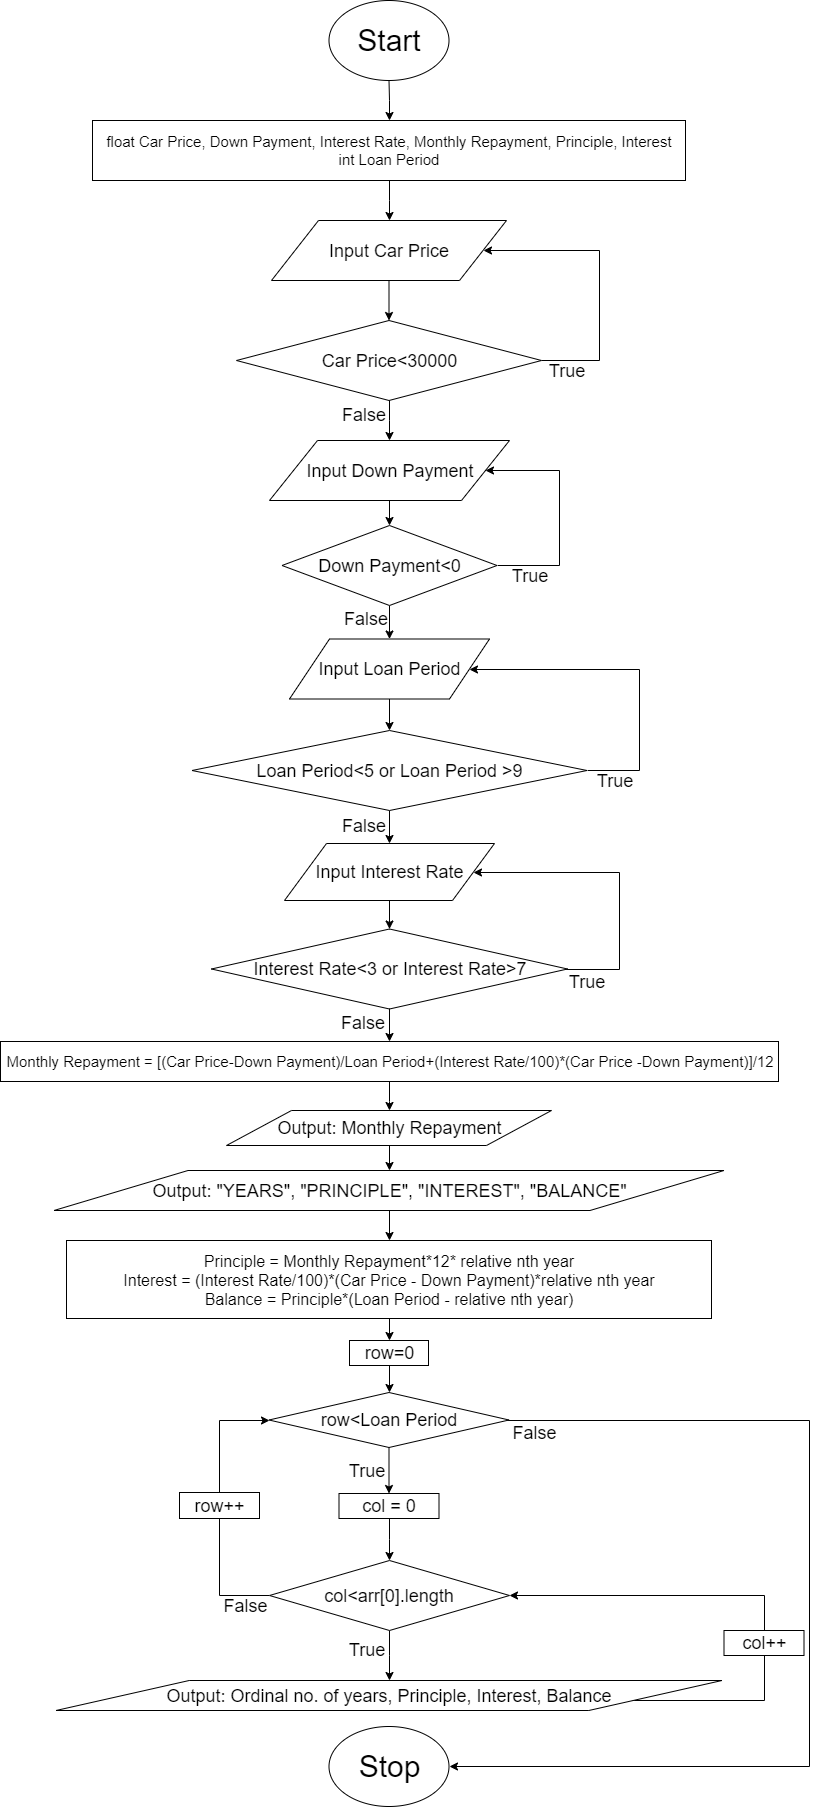

The diagram above was exported from draw.io. Its source (the exported page's mxGraphModel, read from the mxfile embedded in the PNG):
<mxGraphModel dx="1618" dy="1480" grid="0" gridSize="10" guides="1" tooltips="1" connect="1" arrows="1" fold="1" page="1" pageScale="1" pageWidth="850" pageHeight="1100" math="0" shadow="0">
  <root>
    <mxCell id="0" />
    <mxCell id="1" parent="0" />
    <mxCell id="Qh1e2AWzzdJobNYi6xlX-24" style="edgeStyle=orthogonalEdgeStyle;rounded=0;orthogonalLoop=1;jettySize=auto;html=1;entryX=0.5;entryY=0;entryDx=0;entryDy=0;" edge="1" parent="1" source="rzpavleQ_vZK7_P5Nznv-1" target="Qh1e2AWzzdJobNYi6xlX-23">
      <mxGeometry relative="1" as="geometry" />
    </mxCell>
    <mxCell id="rzpavleQ_vZK7_P5Nznv-1" value="&lt;font style=&quot;font-size: 30px&quot;&gt;Start&lt;/font&gt;" style="ellipse;whiteSpace=wrap;html=1;" parent="1" vertex="1">
      <mxGeometry x="139.5" y="-750" width="120" height="80" as="geometry" />
    </mxCell>
    <mxCell id="npTT9vfb2xLYnvuVKj-M-21" style="edgeStyle=orthogonalEdgeStyle;rounded=0;orthogonalLoop=1;jettySize=auto;html=1;fontSize=15;" parent="1" source="rzpavleQ_vZK7_P5Nznv-9" target="npTT9vfb2xLYnvuVKj-M-8" edge="1">
      <mxGeometry relative="1" as="geometry" />
    </mxCell>
    <mxCell id="rzpavleQ_vZK7_P5Nznv-11" value="&lt;font style=&quot;font-size: 30px&quot;&gt;Stop&lt;/font&gt;" style="ellipse;whiteSpace=wrap;html=1;" parent="1" vertex="1">
      <mxGeometry x="139.5" y="976" width="120" height="80" as="geometry" />
    </mxCell>
    <mxCell id="ePRKtyfYwgkemGRox0Rr-31" style="edgeStyle=orthogonalEdgeStyle;rounded=0;orthogonalLoop=1;jettySize=auto;html=1;endArrow=classic;endFill=1;entryX=0;entryY=0.5;entryDx=0;entryDy=0;" parent="1" source="rzpavleQ_vZK7_P5Nznv-15" target="rzpavleQ_vZK7_P5Nznv-9" edge="1">
      <mxGeometry relative="1" as="geometry">
        <mxPoint x="200" y="620" as="targetPoint" />
        <Array as="points">
          <mxPoint x="30" y="670" />
        </Array>
      </mxGeometry>
    </mxCell>
    <mxCell id="rzpavleQ_vZK7_P5Nznv-15" value="&lt;font style=&quot;font-size: 18px&quot;&gt;row++&lt;/font&gt;" style="rounded=0;whiteSpace=wrap;html=1;" parent="1" vertex="1">
      <mxGeometry x="-10" y="742" width="80" height="26" as="geometry" />
    </mxCell>
    <mxCell id="npTT9vfb2xLYnvuVKj-M-1" value="&lt;font style=&quot;font-size: 18px&quot;&gt;False&lt;/font&gt;" style="text;html=1;resizable=0;points=[];autosize=1;align=left;verticalAlign=top;spacingTop=-4;fontSize=15;" parent="1" vertex="1">
      <mxGeometry x="150.5" y="-348" width="54" height="19" as="geometry" />
    </mxCell>
    <mxCell id="npTT9vfb2xLYnvuVKj-M-25" style="edgeStyle=orthogonalEdgeStyle;rounded=0;orthogonalLoop=1;jettySize=auto;html=1;fontSize=15;" parent="1" source="npTT9vfb2xLYnvuVKj-M-3" target="npTT9vfb2xLYnvuVKj-M-11" edge="1">
      <mxGeometry relative="1" as="geometry" />
    </mxCell>
    <mxCell id="ePRKtyfYwgkemGRox0Rr-11" style="edgeStyle=orthogonalEdgeStyle;rounded=0;orthogonalLoop=1;jettySize=auto;html=1;endArrow=none;endFill=0;" parent="1" source="npTT9vfb2xLYnvuVKj-M-3" target="rzpavleQ_vZK7_P5Nznv-15" edge="1">
      <mxGeometry relative="1" as="geometry" />
    </mxCell>
    <mxCell id="npTT9vfb2xLYnvuVKj-M-3" value="&lt;font&gt;&lt;font style=&quot;font-size: 18px&quot;&gt;col&amp;lt;arr[0].length&lt;/font&gt;&lt;br&gt;&lt;/font&gt;" style="rhombus;whiteSpace=wrap;html=1;" parent="1" vertex="1">
      <mxGeometry x="80" y="810" width="240" height="70" as="geometry" />
    </mxCell>
    <mxCell id="npTT9vfb2xLYnvuVKj-M-6" value="&lt;font style=&quot;font-size: 18px&quot;&gt;False&lt;/font&gt;" style="text;html=1;strokeColor=none;fillColor=none;align=center;verticalAlign=middle;whiteSpace=wrap;rounded=0;fontSize=15;" parent="1" vertex="1">
      <mxGeometry x="320" y="667" width="50" height="30" as="geometry" />
    </mxCell>
    <mxCell id="npTT9vfb2xLYnvuVKj-M-13" value="&lt;font style=&quot;font-size: 18px&quot;&gt;True&lt;/font&gt;" style="text;html=1;strokeColor=none;fillColor=none;align=center;verticalAlign=middle;whiteSpace=wrap;rounded=0;fontSize=15;" parent="1" vertex="1">
      <mxGeometry x="152.5" y="705" width="50" height="30" as="geometry" />
    </mxCell>
    <mxCell id="npTT9vfb2xLYnvuVKj-M-22" style="edgeStyle=orthogonalEdgeStyle;rounded=0;orthogonalLoop=1;jettySize=auto;html=1;fontSize=15;" parent="1" source="npTT9vfb2xLYnvuVKj-M-8" target="npTT9vfb2xLYnvuVKj-M-3" edge="1">
      <mxGeometry relative="1" as="geometry" />
    </mxCell>
    <mxCell id="npTT9vfb2xLYnvuVKj-M-8" value="&lt;font style=&quot;font-size: 18px&quot;&gt;col = 0&lt;/font&gt;" style="rounded=0;whiteSpace=wrap;html=1;fontSize=15;" parent="1" vertex="1">
      <mxGeometry x="149.5" y="743" width="100" height="25" as="geometry" />
    </mxCell>
    <mxCell id="ePRKtyfYwgkemGRox0Rr-39" style="edgeStyle=orthogonalEdgeStyle;rounded=0;orthogonalLoop=1;jettySize=auto;html=1;entryX=1;entryY=0.5;entryDx=0;entryDy=0;endArrow=classic;endFill=1;" parent="1" source="npTT9vfb2xLYnvuVKj-M-10" target="npTT9vfb2xLYnvuVKj-M-3" edge="1">
      <mxGeometry relative="1" as="geometry">
        <Array as="points">
          <mxPoint x="575" y="845" />
        </Array>
      </mxGeometry>
    </mxCell>
    <mxCell id="npTT9vfb2xLYnvuVKj-M-10" value="&lt;font style=&quot;font-size: 18px&quot;&gt;col++&lt;/font&gt;" style="rounded=0;whiteSpace=wrap;html=1;fontSize=15;" parent="1" vertex="1">
      <mxGeometry x="534.5" y="880" width="80" height="25" as="geometry" />
    </mxCell>
    <mxCell id="ePRKtyfYwgkemGRox0Rr-9" style="edgeStyle=orthogonalEdgeStyle;rounded=0;orthogonalLoop=1;jettySize=auto;html=1;exitX=1;exitY=0.75;exitDx=0;exitDy=0;endArrow=none;endFill=0;" parent="1" source="npTT9vfb2xLYnvuVKj-M-11" target="npTT9vfb2xLYnvuVKj-M-10" edge="1">
      <mxGeometry relative="1" as="geometry" />
    </mxCell>
    <mxCell id="npTT9vfb2xLYnvuVKj-M-11" value="&lt;font style=&quot;font-size: 18px&quot;&gt;Output: Ordinal no. of years, Principle, Interest, Balance&lt;/font&gt;" style="shape=parallelogram;perimeter=parallelogramPerimeter;whiteSpace=wrap;html=1;fontSize=15;" parent="1" vertex="1">
      <mxGeometry x="-133.5" y="930" width="666" height="30" as="geometry" />
    </mxCell>
    <mxCell id="ePRKtyfYwgkemGRox0Rr-13" style="edgeStyle=orthogonalEdgeStyle;rounded=0;orthogonalLoop=1;jettySize=auto;html=1;exitX=0.5;exitY=1;exitDx=0;exitDy=0;entryX=0.5;entryY=0;entryDx=0;entryDy=0;" parent="1" source="npTT9vfb2xLYnvuVKj-M-16" target="rzpavleQ_vZK7_P5Nznv-9" edge="1">
      <mxGeometry relative="1" as="geometry" />
    </mxCell>
    <mxCell id="npTT9vfb2xLYnvuVKj-M-16" value="&lt;font style=&quot;font-size: 18px&quot;&gt;row=0&lt;/font&gt;" style="rounded=0;whiteSpace=wrap;html=1;fontSize=15;" parent="1" vertex="1">
      <mxGeometry x="160" y="590" width="79" height="25" as="geometry" />
    </mxCell>
    <mxCell id="ePRKtyfYwgkemGRox0Rr-24" style="edgeStyle=orthogonalEdgeStyle;rounded=0;orthogonalLoop=1;jettySize=auto;html=1;entryX=1;entryY=0.5;entryDx=0;entryDy=0;" parent="1" source="rzpavleQ_vZK7_P5Nznv-9" target="rzpavleQ_vZK7_P5Nznv-11" edge="1">
      <mxGeometry relative="1" as="geometry">
        <Array as="points">
          <mxPoint x="620" y="670" />
          <mxPoint x="620" y="1016" />
        </Array>
      </mxGeometry>
    </mxCell>
    <mxCell id="rzpavleQ_vZK7_P5Nznv-9" value="&lt;font&gt;&lt;font style=&quot;font-size: 18px&quot;&gt;row&amp;lt;Loan Period&lt;/font&gt;&lt;br&gt;&lt;/font&gt;" style="rhombus;whiteSpace=wrap;html=1;" parent="1" vertex="1">
      <mxGeometry x="79.5" y="642" width="240" height="55" as="geometry" />
    </mxCell>
    <mxCell id="ePRKtyfYwgkemGRox0Rr-32" value="&lt;font size=&quot;1&quot;&gt;&lt;span style=&quot;font-size: 18px&quot;&gt;True&lt;/span&gt;&lt;/font&gt;" style="text;html=1;strokeColor=none;fillColor=none;align=center;verticalAlign=middle;whiteSpace=wrap;rounded=0;" parent="1" vertex="1">
      <mxGeometry x="147.5" y="885" width="60" height="29" as="geometry" />
    </mxCell>
    <mxCell id="ePRKtyfYwgkemGRox0Rr-33" value="&lt;font size=&quot;1&quot;&gt;&lt;span style=&quot;font-size: 18px&quot;&gt;False&lt;/span&gt;&lt;/font&gt;" style="text;html=1;strokeColor=none;fillColor=none;align=center;verticalAlign=middle;whiteSpace=wrap;rounded=0;" parent="1" vertex="1">
      <mxGeometry x="36" y="845" width="40" height="20" as="geometry" />
    </mxCell>
    <mxCell id="lsp_MWr078tGGWSYb-Yn-3" style="edgeStyle=orthogonalEdgeStyle;rounded=0;orthogonalLoop=1;jettySize=auto;html=1;entryX=0.5;entryY=0;entryDx=0;entryDy=0;" parent="1" source="lsp_MWr078tGGWSYb-Yn-1" target="Qh1e2AWzzdJobNYi6xlX-4" edge="1">
      <mxGeometry relative="1" as="geometry">
        <mxPoint x="200" y="460" as="targetPoint" />
      </mxGeometry>
    </mxCell>
    <mxCell id="Qh1e2AWzzdJobNYi6xlX-17" style="edgeStyle=orthogonalEdgeStyle;rounded=0;orthogonalLoop=1;jettySize=auto;html=1;entryX=1;entryY=0.5;entryDx=0;entryDy=0;" edge="1" parent="1" source="lsp_MWr078tGGWSYb-Yn-1" target="lsp_MWr078tGGWSYb-Yn-2">
      <mxGeometry relative="1" as="geometry">
        <Array as="points">
          <mxPoint x="430" y="219" />
          <mxPoint x="430" y="122" />
        </Array>
      </mxGeometry>
    </mxCell>
    <mxCell id="lsp_MWr078tGGWSYb-Yn-1" value="&lt;font style=&quot;font-size: 18px&quot;&gt;Interest Rate&amp;lt;3 or Interest Rate&amp;gt;7&lt;/font&gt;" style="rhombus;whiteSpace=wrap;html=1;" parent="1" vertex="1">
      <mxGeometry x="22" y="178.5" width="356" height="80" as="geometry" />
    </mxCell>
    <mxCell id="lsp_MWr078tGGWSYb-Yn-4" style="edgeStyle=orthogonalEdgeStyle;rounded=0;orthogonalLoop=1;jettySize=auto;html=1;" parent="1" source="lsp_MWr078tGGWSYb-Yn-2" target="lsp_MWr078tGGWSYb-Yn-1" edge="1">
      <mxGeometry relative="1" as="geometry" />
    </mxCell>
    <mxCell id="lsp_MWr078tGGWSYb-Yn-2" value="&lt;font style=&quot;font-size: 18px&quot;&gt;Input Interest Rate&lt;/font&gt;" style="shape=parallelogram;perimeter=parallelogramPerimeter;whiteSpace=wrap;html=1;" parent="1" vertex="1">
      <mxGeometry x="95" y="93" width="210" height="57" as="geometry" />
    </mxCell>
    <mxCell id="lsp_MWr078tGGWSYb-Yn-18" style="edgeStyle=orthogonalEdgeStyle;rounded=0;orthogonalLoop=1;jettySize=auto;html=1;entryX=0.5;entryY=0;entryDx=0;entryDy=0;" parent="1" source="lsp_MWr078tGGWSYb-Yn-6" target="lsp_MWr078tGGWSYb-Yn-13" edge="1">
      <mxGeometry relative="1" as="geometry" />
    </mxCell>
    <mxCell id="lsp_MWr078tGGWSYb-Yn-6" value="&lt;font style=&quot;font-size: 18px&quot;&gt;Input Loan Period&lt;/font&gt;" style="shape=parallelogram;perimeter=parallelogramPerimeter;whiteSpace=wrap;html=1;" parent="1" vertex="1">
      <mxGeometry x="100" y="-111.5" width="200" height="60" as="geometry" />
    </mxCell>
    <mxCell id="lsp_MWr078tGGWSYb-Yn-20" style="edgeStyle=orthogonalEdgeStyle;rounded=0;orthogonalLoop=1;jettySize=auto;html=1;entryX=0.5;entryY=0;entryDx=0;entryDy=0;" parent="1" source="lsp_MWr078tGGWSYb-Yn-8" target="lsp_MWr078tGGWSYb-Yn-14" edge="1">
      <mxGeometry relative="1" as="geometry" />
    </mxCell>
    <mxCell id="lsp_MWr078tGGWSYb-Yn-8" value="&lt;font style=&quot;font-size: 18px&quot;&gt;Input Down Payment&lt;/font&gt;" style="shape=parallelogram;perimeter=parallelogramPerimeter;whiteSpace=wrap;html=1;" parent="1" vertex="1">
      <mxGeometry x="80" y="-310" width="240" height="60" as="geometry" />
    </mxCell>
    <mxCell id="lsp_MWr078tGGWSYb-Yn-22" style="edgeStyle=orthogonalEdgeStyle;rounded=0;orthogonalLoop=1;jettySize=auto;html=1;" parent="1" source="lsp_MWr078tGGWSYb-Yn-10" target="lsp_MWr078tGGWSYb-Yn-15" edge="1">
      <mxGeometry relative="1" as="geometry" />
    </mxCell>
    <mxCell id="lsp_MWr078tGGWSYb-Yn-10" value="&lt;font style=&quot;font-size: 18px&quot;&gt;Input Car Price&lt;/font&gt;" style="shape=parallelogram;perimeter=parallelogramPerimeter;whiteSpace=wrap;html=1;" parent="1" vertex="1">
      <mxGeometry x="82" y="-530" width="235" height="60" as="geometry" />
    </mxCell>
    <mxCell id="lsp_MWr078tGGWSYb-Yn-17" style="edgeStyle=orthogonalEdgeStyle;rounded=0;orthogonalLoop=1;jettySize=auto;html=1;" parent="1" source="lsp_MWr078tGGWSYb-Yn-13" target="lsp_MWr078tGGWSYb-Yn-2" edge="1">
      <mxGeometry relative="1" as="geometry" />
    </mxCell>
    <mxCell id="lsp_MWr078tGGWSYb-Yn-34" style="edgeStyle=orthogonalEdgeStyle;rounded=0;orthogonalLoop=1;jettySize=auto;html=1;entryX=1;entryY=0.5;entryDx=0;entryDy=0;endArrow=classic;endFill=1;exitX=1;exitY=0.5;exitDx=0;exitDy=0;" parent="1" source="lsp_MWr078tGGWSYb-Yn-13" target="lsp_MWr078tGGWSYb-Yn-6" edge="1">
      <mxGeometry relative="1" as="geometry">
        <Array as="points">
          <mxPoint x="450" y="20" />
          <mxPoint x="450" y="-81" />
        </Array>
        <mxPoint x="400" y="130" as="sourcePoint" />
      </mxGeometry>
    </mxCell>
    <mxCell id="lsp_MWr078tGGWSYb-Yn-13" value="&lt;font style=&quot;font-size: 18px&quot;&gt;Loan Period&amp;lt;5 or Loan Period &amp;gt;9&lt;/font&gt;" style="rhombus;whiteSpace=wrap;html=1;" parent="1" vertex="1">
      <mxGeometry x="2.5" y="-20" width="395" height="80" as="geometry" />
    </mxCell>
    <mxCell id="lsp_MWr078tGGWSYb-Yn-19" style="edgeStyle=orthogonalEdgeStyle;rounded=0;orthogonalLoop=1;jettySize=auto;html=1;" parent="1" source="lsp_MWr078tGGWSYb-Yn-14" target="lsp_MWr078tGGWSYb-Yn-6" edge="1">
      <mxGeometry relative="1" as="geometry" />
    </mxCell>
    <mxCell id="lsp_MWr078tGGWSYb-Yn-33" style="edgeStyle=orthogonalEdgeStyle;rounded=0;orthogonalLoop=1;jettySize=auto;html=1;entryX=1;entryY=0.5;entryDx=0;entryDy=0;endArrow=classic;endFill=1;exitX=1;exitY=0.5;exitDx=0;exitDy=0;" parent="1" source="lsp_MWr078tGGWSYb-Yn-14" target="lsp_MWr078tGGWSYb-Yn-8" edge="1">
      <mxGeometry relative="1" as="geometry">
        <Array as="points">
          <mxPoint x="370" y="-185" />
          <mxPoint x="370" y="-280" />
        </Array>
      </mxGeometry>
    </mxCell>
    <mxCell id="lsp_MWr078tGGWSYb-Yn-14" value="&lt;font style=&quot;font-size: 18px&quot;&gt;Down Payment&amp;lt;0&lt;/font&gt;" style="rhombus;whiteSpace=wrap;html=1;" parent="1" vertex="1">
      <mxGeometry x="92.5" y="-225" width="215" height="80" as="geometry" />
    </mxCell>
    <mxCell id="lsp_MWr078tGGWSYb-Yn-21" style="edgeStyle=orthogonalEdgeStyle;rounded=0;orthogonalLoop=1;jettySize=auto;html=1;entryX=0.5;entryY=0;entryDx=0;entryDy=0;" parent="1" source="lsp_MWr078tGGWSYb-Yn-15" target="lsp_MWr078tGGWSYb-Yn-8" edge="1">
      <mxGeometry relative="1" as="geometry" />
    </mxCell>
    <mxCell id="Qh1e2AWzzdJobNYi6xlX-9" style="edgeStyle=orthogonalEdgeStyle;rounded=0;orthogonalLoop=1;jettySize=auto;html=1;entryX=1;entryY=0.5;entryDx=0;entryDy=0;" edge="1" parent="1" source="lsp_MWr078tGGWSYb-Yn-15" target="lsp_MWr078tGGWSYb-Yn-10">
      <mxGeometry relative="1" as="geometry">
        <Array as="points">
          <mxPoint x="410" y="-390" />
          <mxPoint x="410" y="-500" />
        </Array>
      </mxGeometry>
    </mxCell>
    <mxCell id="lsp_MWr078tGGWSYb-Yn-15" value="&lt;font style=&quot;font-size: 18px&quot;&gt;Car Price&amp;lt;30000&lt;/font&gt;" style="rhombus;whiteSpace=wrap;html=1;" parent="1" vertex="1">
      <mxGeometry x="47" y="-430" width="305" height="80" as="geometry" />
    </mxCell>
    <mxCell id="lsp_MWr078tGGWSYb-Yn-23" value="&lt;font style=&quot;font-size: 18px&quot;&gt;True&lt;/font&gt;" style="text;html=1;strokeColor=none;fillColor=none;align=center;verticalAlign=middle;whiteSpace=wrap;rounded=0;" parent="1" vertex="1">
      <mxGeometry x="377.5" y="221.5" width="40" height="20" as="geometry" />
    </mxCell>
    <mxCell id="lsp_MWr078tGGWSYb-Yn-36" value="&lt;font style=&quot;font-size: 18px&quot;&gt;True&lt;/font&gt;" style="text;html=1;strokeColor=none;fillColor=none;align=center;verticalAlign=middle;whiteSpace=wrap;rounded=0;" parent="1" vertex="1">
      <mxGeometry x="405" y="20" width="40" height="20" as="geometry" />
    </mxCell>
    <mxCell id="lsp_MWr078tGGWSYb-Yn-37" value="&lt;font style=&quot;font-size: 18px&quot;&gt;True&lt;/font&gt;" style="text;html=1;strokeColor=none;fillColor=none;align=center;verticalAlign=middle;whiteSpace=wrap;rounded=0;" parent="1" vertex="1">
      <mxGeometry x="320" y="-185" width="40" height="20" as="geometry" />
    </mxCell>
    <mxCell id="lsp_MWr078tGGWSYb-Yn-38" value="&lt;font style=&quot;font-size: 18px&quot;&gt;True&lt;/font&gt;" style="text;html=1;strokeColor=none;fillColor=none;align=center;verticalAlign=middle;whiteSpace=wrap;rounded=0;" parent="1" vertex="1">
      <mxGeometry x="357.5" y="-390" width="40" height="20" as="geometry" />
    </mxCell>
    <mxCell id="lsp_MWr078tGGWSYb-Yn-39" value="&lt;font style=&quot;font-size: 18px&quot;&gt;False&lt;/font&gt;" style="text;html=1;resizable=0;points=[];autosize=1;align=left;verticalAlign=top;spacingTop=-4;fontSize=15;" parent="1" vertex="1">
      <mxGeometry x="150.5" y="63" width="54" height="19" as="geometry" />
    </mxCell>
    <mxCell id="lsp_MWr078tGGWSYb-Yn-41" value="&lt;font style=&quot;font-size: 18px&quot;&gt;False&lt;/font&gt;" style="text;html=1;resizable=0;points=[];autosize=1;align=left;verticalAlign=top;spacingTop=-4;fontSize=15;" parent="1" vertex="1">
      <mxGeometry x="149.5" y="260" width="54" height="19" as="geometry" />
    </mxCell>
    <mxCell id="lsp_MWr078tGGWSYb-Yn-42" value="&lt;font style=&quot;font-size: 18px&quot;&gt;False&lt;/font&gt;" style="text;html=1;resizable=0;points=[];autosize=1;align=left;verticalAlign=top;spacingTop=-4;fontSize=15;" parent="1" vertex="1">
      <mxGeometry x="152.5" y="-144" width="54" height="19" as="geometry" />
    </mxCell>
    <mxCell id="Qh1e2AWzzdJobNYi6xlX-19" style="edgeStyle=orthogonalEdgeStyle;rounded=0;orthogonalLoop=1;jettySize=auto;html=1;" edge="1" parent="1" source="lsp_MWr078tGGWSYb-Yn-43" target="Qh1e2AWzzdJobNYi6xlX-18">
      <mxGeometry relative="1" as="geometry" />
    </mxCell>
    <mxCell id="lsp_MWr078tGGWSYb-Yn-43" value="&lt;font style=&quot;font-size: 18px&quot;&gt;Output: Monthly Repayment&lt;/font&gt;" style="shape=parallelogram;perimeter=parallelogramPerimeter;whiteSpace=wrap;html=1;" parent="1" vertex="1">
      <mxGeometry x="37" y="360" width="325" height="35" as="geometry" />
    </mxCell>
    <mxCell id="Qh1e2AWzzdJobNYi6xlX-5" style="edgeStyle=orthogonalEdgeStyle;rounded=0;orthogonalLoop=1;jettySize=auto;html=1;" edge="1" parent="1" source="Qh1e2AWzzdJobNYi6xlX-4" target="lsp_MWr078tGGWSYb-Yn-43">
      <mxGeometry relative="1" as="geometry" />
    </mxCell>
    <mxCell id="Qh1e2AWzzdJobNYi6xlX-4" value="&lt;span style=&quot;white-space: normal&quot;&gt;&lt;font style=&quot;font-size: 15px&quot;&gt;Monthly Repayment = [(Car Price-Down Payment)/Loan Period+(Interest Rate/100)*(Car Price -Down Payment)]/12&lt;/font&gt;&lt;br&gt;&lt;/span&gt;" style="rounded=0;whiteSpace=wrap;html=1;" vertex="1" parent="1">
      <mxGeometry x="-189" y="291" width="778" height="40" as="geometry" />
    </mxCell>
    <mxCell id="Qh1e2AWzzdJobNYi6xlX-22" style="edgeStyle=orthogonalEdgeStyle;rounded=0;orthogonalLoop=1;jettySize=auto;html=1;entryX=0.5;entryY=0;entryDx=0;entryDy=0;" edge="1" parent="1" source="Qh1e2AWzzdJobNYi6xlX-6" target="npTT9vfb2xLYnvuVKj-M-16">
      <mxGeometry relative="1" as="geometry" />
    </mxCell>
    <mxCell id="Qh1e2AWzzdJobNYi6xlX-6" value="&lt;font style=&quot;font-size: 16px&quot;&gt;Principle = Monthly Repayment*12* relative nth year&lt;br&gt;Interest = (Interest Rate/100)*(Car Price - Down Payment)*relative nth year&lt;br&gt;Balance = Principle*(Loan Period - relative nth year)&lt;br&gt;&lt;/font&gt;" style="rounded=0;whiteSpace=wrap;html=1;" vertex="1" parent="1">
      <mxGeometry x="-123" y="490" width="645" height="78" as="geometry" />
    </mxCell>
    <mxCell id="Qh1e2AWzzdJobNYi6xlX-20" style="edgeStyle=orthogonalEdgeStyle;rounded=0;orthogonalLoop=1;jettySize=auto;html=1;" edge="1" parent="1" source="Qh1e2AWzzdJobNYi6xlX-18" target="Qh1e2AWzzdJobNYi6xlX-6">
      <mxGeometry relative="1" as="geometry" />
    </mxCell>
    <mxCell id="Qh1e2AWzzdJobNYi6xlX-18" value="&lt;font style=&quot;font-size: 18px&quot;&gt;Output: &quot;YEARS&quot;, &quot;PRINCIPLE&quot;, &quot;INTEREST&quot;, &quot;BALANCE&quot;&lt;/font&gt;" style="shape=parallelogram;perimeter=parallelogramPerimeter;whiteSpace=wrap;html=1;" vertex="1" parent="1">
      <mxGeometry x="-135.5" y="420" width="670" height="40" as="geometry" />
    </mxCell>
    <mxCell id="Qh1e2AWzzdJobNYi6xlX-25" style="edgeStyle=orthogonalEdgeStyle;rounded=0;orthogonalLoop=1;jettySize=auto;html=1;entryX=0.5;entryY=0;entryDx=0;entryDy=0;" edge="1" parent="1" source="Qh1e2AWzzdJobNYi6xlX-23" target="lsp_MWr078tGGWSYb-Yn-10">
      <mxGeometry relative="1" as="geometry" />
    </mxCell>
    <mxCell id="Qh1e2AWzzdJobNYi6xlX-23" value="&lt;font style=&quot;font-size: 15px&quot;&gt;float Car Price, Down Payment, Interest Rate, Monthly Repayment, Principle, Interest&lt;br&gt;int Loan Period&lt;/font&gt;" style="rounded=0;whiteSpace=wrap;html=1;" vertex="1" parent="1">
      <mxGeometry x="-97" y="-630" width="593" height="60" as="geometry" />
    </mxCell>
  </root>
</mxGraphModel>